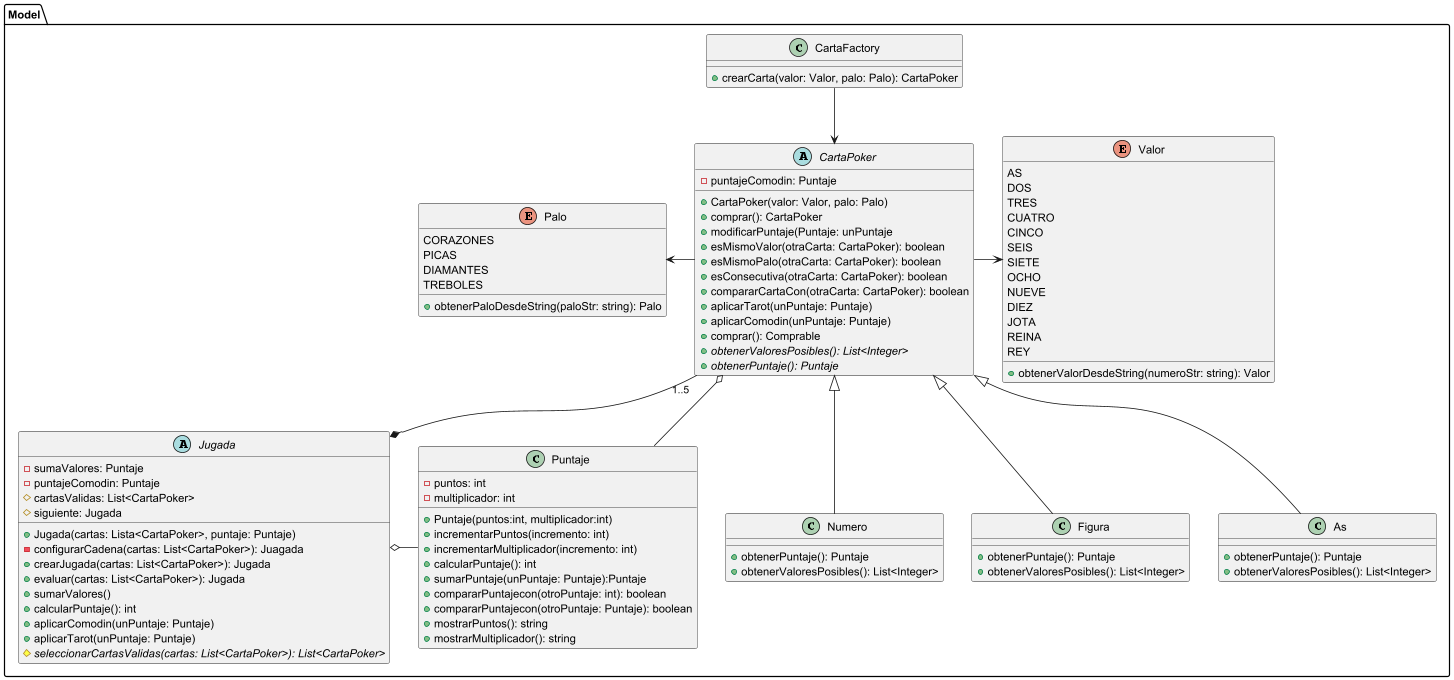

The diagram above was rendered by PlantUML. Its source (embedded in the PNG):
@startuml
package Model {

    class Puntaje {
        - puntos: int
        - multiplicador: int

        + Puntaje(puntos:int, multiplicador:int)
        + incrementarPuntos(incremento: int)
        + incrementarMultiplicador(incremento: int)
        + calcularPuntaje(): int
        + sumarPuntaje(unPuntaje: Puntaje):Puntaje
        + compararPuntajecon(otroPuntaje: int): boolean
        + compararPuntajecon(otroPuntaje: Puntaje): boolean
        + mostrarPuntos(): string
        + mostrarMultiplicador(): string
    }

    abstract class CartaPoker {
        - puntajeComodin: Puntaje

        + CartaPoker(valor: Valor, palo: Palo)
        + comprar(): CartaPoker
        + modificarPuntaje(Puntaje: unPuntaje
        + esMismoValor(otraCarta: CartaPoker): boolean
        + esMismoPalo(otraCarta: CartaPoker): boolean
        + esConsecutiva(otraCarta: CartaPoker): boolean
        + compararCartaCon(otraCarta: CartaPoker): boolean
        + aplicarTarot(unPuntaje: Puntaje)
        + aplicarComodin(unPuntaje: Puntaje)
        + comprar(): Comprable
        + {abstract}obtenerValoresPosibles(): List<Integer>
        + {abstract}obtenerPuntaje(): Puntaje
    }

    abstract class Jugada {
        - sumaValores: Puntaje
        - puntajeComodin: Puntaje
        # cartasValidas: List<CartaPoker>
        # siguiente: Jugada

        + Jugada(cartas: Lista<CartaPoker>, puntaje: Puntaje)
        - configurarCadena(cartas: List<CartaPoker>): Juagada
        + crearJugada(cartas: List<CartaPoker>): Jugada
        + evaluar(cartas: List<CartaPoker>): Jugada
        + sumarValores()
        + calcularPuntaje(): int
        + aplicarComodin(unPuntaje: Puntaje)
        + aplicarTarot(unPuntaje: Puntaje)
        # {abstract}seleccionarCartasValidas(cartas: List<CartaPoker>): List<CartaPoker>
    }

    class CartaFactory {
        + crearCarta(valor: Valor, palo: Palo): CartaPoker
    }

    class Numero {
       + obtenerPuntaje(): Puntaje
       + obtenerValoresPosibles(): List<Integer>
    }

    class Figura {
       + obtenerPuntaje(): Puntaje
       + obtenerValoresPosibles(): List<Integer>
    }

    class As {
       + obtenerPuntaje(): Puntaje
       + obtenerValoresPosibles(): List<Integer>
    }

    enum Palo{
        CORAZONES
        PICAS
        DIAMANTES
        TREBOLES

        + obtenerPaloDesdeString(paloStr: string): Palo
    }

    enum Valor {
       AS
       DOS
       TRES
       CUATRO
       CINCO
       SEIS
       SIETE
       OCHO
       NUEVE
       DIEZ
       JOTA
       REINA
       REY

        + obtenerValorDesdeString(numeroStr: string): Valor
    }


    Jugada *-up- "1..5"CartaPoker
    Jugada o-right- Puntaje
    CartaPoker o-- Puntaje

    CartaFactory -down-> CartaPoker
    Numero -up-|> CartaPoker
    Figura -up-|> CartaPoker
    As -up-|> CartaPoker

    CartaPoker -left-> Palo
    CartaPoker -right-> Valor
}
@enduml